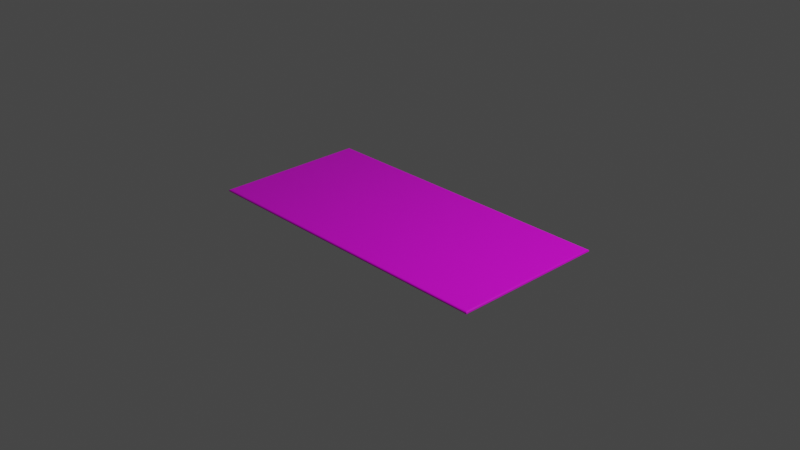 # Source: Carpet_Rectangle.blend  (saved by Blender 2.82.7; exported with 4.5.12 LTS)
import bpy
from mathutils import Matrix  # noqa: F401  (used for matrix-valued properties, if any)

bpy.ops.wm.read_factory_settings(use_empty=True)
scene = bpy.context.scene
scene.name = 'Scene'

# ---- collections
col_collection = bpy.data.collections.new('Collection'); scene.collection.children.link(col_collection)

# ---- images (referenced by path relative to the original .blend; pixels are not part of the script)
import os
ASSET_DIR = os.environ.get("B2B_ASSET_DIR", "")  # directory of the original .blend (textures are referenced by path, not embedded)
HERE = os.path.dirname(os.path.abspath(__file__))  # packed textures are extracted next to this script under _unpacked/

def load_image(name, relpath, width, height, colorspace="sRGB"):
    """Load a texture the original file referenced (path relative to the .blend, or extracted next to this script)."""
    p = next((c for c in (os.path.join(HERE, relpath), os.path.join(ASSET_DIR, relpath)) if relpath and os.path.exists(c)), "")
    if p:
        img = bpy.data.images.load(p, check_existing=True)
        img.name = name
    else:  # same state as the original file: an image datablock whose file is absent (Cycles renders it pink)
        img = bpy.data.images.new(name, width, height)
        img.source = "FILE"
        img.filepath = "//" + (relpath or name)
    img.colorspace_settings.name = colorspace
    return img
img_uv = load_image('UV', '', 1024, 1024, 'sRGB')

# ---- materials (node trees are filled in below, after node groups)
mat_material = bpy.data.materials.new('Material')
mat_material.alpha_threshold = 0.0
mat_material.use_transparent_shadow = False
mat_material.line_color = (0.0, 0.0, 0.0, 1.0)

# ---- material node trees
mat_material.use_nodes = True; mat_material.node_tree.nodes.clear()
_N = mat_material.node_tree.nodes; _L = mat_material.node_tree.links
n0 = _N.new('ShaderNodeOutputMaterial'); n0.name = 'Material Output'; n0.location = (300, 300)
n1 = _N.new('ShaderNodeBsdfPrincipled'); n1.name = 'Principled BSDF'; n1.location = (10, 300)
n1.distribution = 'GGX'
n1.subsurface_method = 'BURLEY'
n1.inputs[2].default_value = 0.4
n1.inputs[3].default_value = 1.45
n1.inputs[27].default_value = (0.0, 0.0, 0.0, 1.0)
n1.inputs[28].default_value = 1.0
n2 = _N.new('ShaderNodeTexImage'); n2.name = 'Image Texture'; n2.location = (-280, 280)
n2.image = img_uv
_L.new(n1.outputs[0], n0.inputs[0])
_L.new(n2.outputs[0], n1.inputs[0])
n0.is_active_output = True

# ---- world
world_world = bpy.data.worlds.new('World'); scene.world = world_world
world_world.use_nodes = True; world_world.node_tree.nodes.clear()
_N = world_world.node_tree.nodes; _L = world_world.node_tree.links
n0 = _N.new('ShaderNodeOutputWorld'); n0.name = 'World Output'; n0.location = (300, 300)
n1 = _N.new('ShaderNodeBackground'); n1.name = 'Background'; n1.location = (10, 300)
n1.inputs[0].default_value = (0.05088, 0.05088, 0.05088, 1.0)
_L.new(n1.outputs[0], n0.inputs[0])
n0.is_active_output = True
world_world.color = (0.05088, 0.05088, 0.05088)
world_world.use_sun_shadow = False
world_world.sun_shadow_jitter_overblur = 0.0

# ---- cameras
cam_camera = bpy.data.cameras.new('Camera')
cam_camera.clip_end = 100.0
cam_camera.ortho_scale = 7.314

# ---- lights
light_light = bpy.data.lights.new('Light', 'POINT')
light_light.transmission_factor = 0.0
light_light.energy = 1000.0
light_light.shadow_soft_size = 0.1
light_light.shadow_maximum_resolution = 0.006
light_light.use_absolute_resolution = True

# ---- meshes
me_cube = bpy.data.meshes.new('Cube')
me_cube.from_pydata([(1.75, 0.85, -0.01), (1.75, -0.85, -0.01), (-1.75, 0.85, -0.01), (-1.75, -0.85, -0.01), (1.733, 0.8333, 0.01), (1.75, 0.85, -0.006669), (1.742, 0.8417, 0.007767), (1.748, 0.8478, 0.001665), (1.733, -0.8333, 0.01), (1.75, -0.85, -0.006669), (1.742, -0.8417, 0.007767), (1.748, -0.8478, 0.001665), (-1.733, 0.8333, 0.01), (-1.75, 0.85, -0.006669), (-1.742, 0.8417, 0.007767), (-1.748, 0.8478, 0.001665), (-1.733, -0.8333, 0.01), (-1.75, -0.85, -0.006669), (-1.742, -0.8417, 0.007767), (-1.748, -0.8478, 0.001665)], [], [(1, 9, 17, 3), (3, 17, 13, 2), (2, 0, 1, 3), (4, 12, 16, 8), (0, 5, 9, 1), (8, 16, 18, 10), (10, 18, 19, 11), (11, 19, 17, 9), (4, 8, 10, 6), (6, 10, 11, 7), (7, 11, 9, 5), (16, 12, 14, 18), (18, 14, 15, 19), (19, 15, 13, 17), (12, 4, 6, 14), (14, 6, 7, 15), (15, 7, 5, 13), (2, 13, 5, 0)])
_uv = me_cube.uv_layers.new(name='UVMap')
_uv.uv.foreach_set('vector', [0.02357, 0.03695, 0.03169, 0.04413, 0.03225, 0.5231, 0.02357, 0.5307, 0.02357, 0.5307, 0.03225, 0.5231, 0.4112, 0.5042, 0.4193, 0.5114, 0.2131, 0.9752, 0.01272, 0.9752, 0.01272, 0.8779, 0.2131, 0.8779, 0.4705, 0.9951, 0.4705, 0.003063, 0.9475, 0.003063, 0.9475, 0.9951, 0.4193, 0.01771, 0.4106, 0.02527, 0.03169, 0.04413, 0.02357, 0.03695, 0.0556, 0.06413, 0.05614, 0.5009, 0.04887, 0.5077, 0.04837, 0.05791, 0.04837, 0.05791, 0.04887, 0.5077, 0.04069, 0.5151, 0.04043, 0.05108, 0.04043, 0.05108, 0.04069, 0.5151, 0.03225, 0.5231, 0.03169, 0.04413, 0.3867, 0.0475, 0.0556, 0.06413, 0.04837, 0.05791, 0.394, 0.04067, 0.394, 0.04067, 0.04837, 0.05791, 0.04043, 0.05108, 0.4022, 0.03326, 0.4022, 0.03326, 0.04043, 0.05108, 0.03169, 0.04413, 0.4106, 0.02527, 0.05614, 0.5009, 0.3873, 0.4842, 0.3945, 0.4905, 0.04887, 0.5077, 0.04887, 0.5077, 0.3945, 0.4905, 0.4024, 0.4973, 0.04069, 0.5151, 0.04069, 0.5151, 0.4024, 0.4973, 0.4112, 0.5042, 0.03225, 0.5231, 0.3873, 0.4842, 0.3867, 0.0475, 0.394, 0.04067, 0.3945, 0.4905, 0.3945, 0.4905, 0.394, 0.04067, 0.4022, 0.03326, 0.4024, 0.4973, 0.4024, 0.4973, 0.4022, 0.03326, 0.4106, 0.02527, 0.4112, 0.5042, 0.4193, 0.5114, 0.4112, 0.5042, 0.4106, 0.02527, 0.4193, 0.01771])
me_cube.materials.append(mat_material)
me_cube.use_remesh_preserve_volume = False
me_cube.use_remesh_preserve_attributes = False
me_cube.use_mirror_vertex_groups = False
me_cube.update()

# ---- objects
ob_body = bpy.data.objects.new('Body', me_cube)
ob_light = bpy.data.objects.new('Light', light_light)
ob_camera = bpy.data.objects.new('Camera', cam_camera)

# ---- transforms, parenting, visibility, modifiers, constraints
ob_body.location = (0.0, 0.0, 0.0)
ob_body.lock_rotations_4d = False
ob_body.empty_display_type = 'ARROWS'
ob_body.lineart.crease_threshold = 0.0
ob_light.location = (4.076, 1.005, 5.904)
ob_light.rotation_euler = (0.6503, 0.05522, 1.866)
ob_light.lock_rotations_4d = False
ob_light.empty_display_type = 'ARROWS'
ob_light.color = (0.0, 0.0, 0.0, 0.0)
ob_light.lineart.crease_threshold = 0.0
ob_camera.location = (7.359, -6.926, 4.958)
ob_camera.rotation_euler = (1.109, 0.0, 0.8149)
ob_camera.lock_rotations_4d = False
ob_camera.empty_display_type = 'ARROWS'
ob_camera.color = (0.0, 0.0, 0.0, 0.0)
ob_camera.display_type = 'WIRE'
ob_camera.lineart.crease_threshold = 0.0

# ---- collection membership
col_collection.objects.link(ob_body)
col_collection.objects.link(ob_light)
col_collection.objects.link(ob_camera)

# ---- scene / render settings (as saved in the file)
scene.camera = ob_camera
scene.frame_start = 1; scene.frame_end = 250; scene.frame_set(1)
scene.render.engine = 'BLENDER_EEVEE_NEXT'
scene.cycles.use_denoising = False
scene.cycles.samples = 128
scene.cycles.sampling_pattern = 'TABULATED_SOBOL'
scene.cycles.use_adaptive_sampling = False
scene.cycles.use_light_tree = False
scene.view_settings.view_transform = 'Filmic'
bpy.context.view_layer.update()
